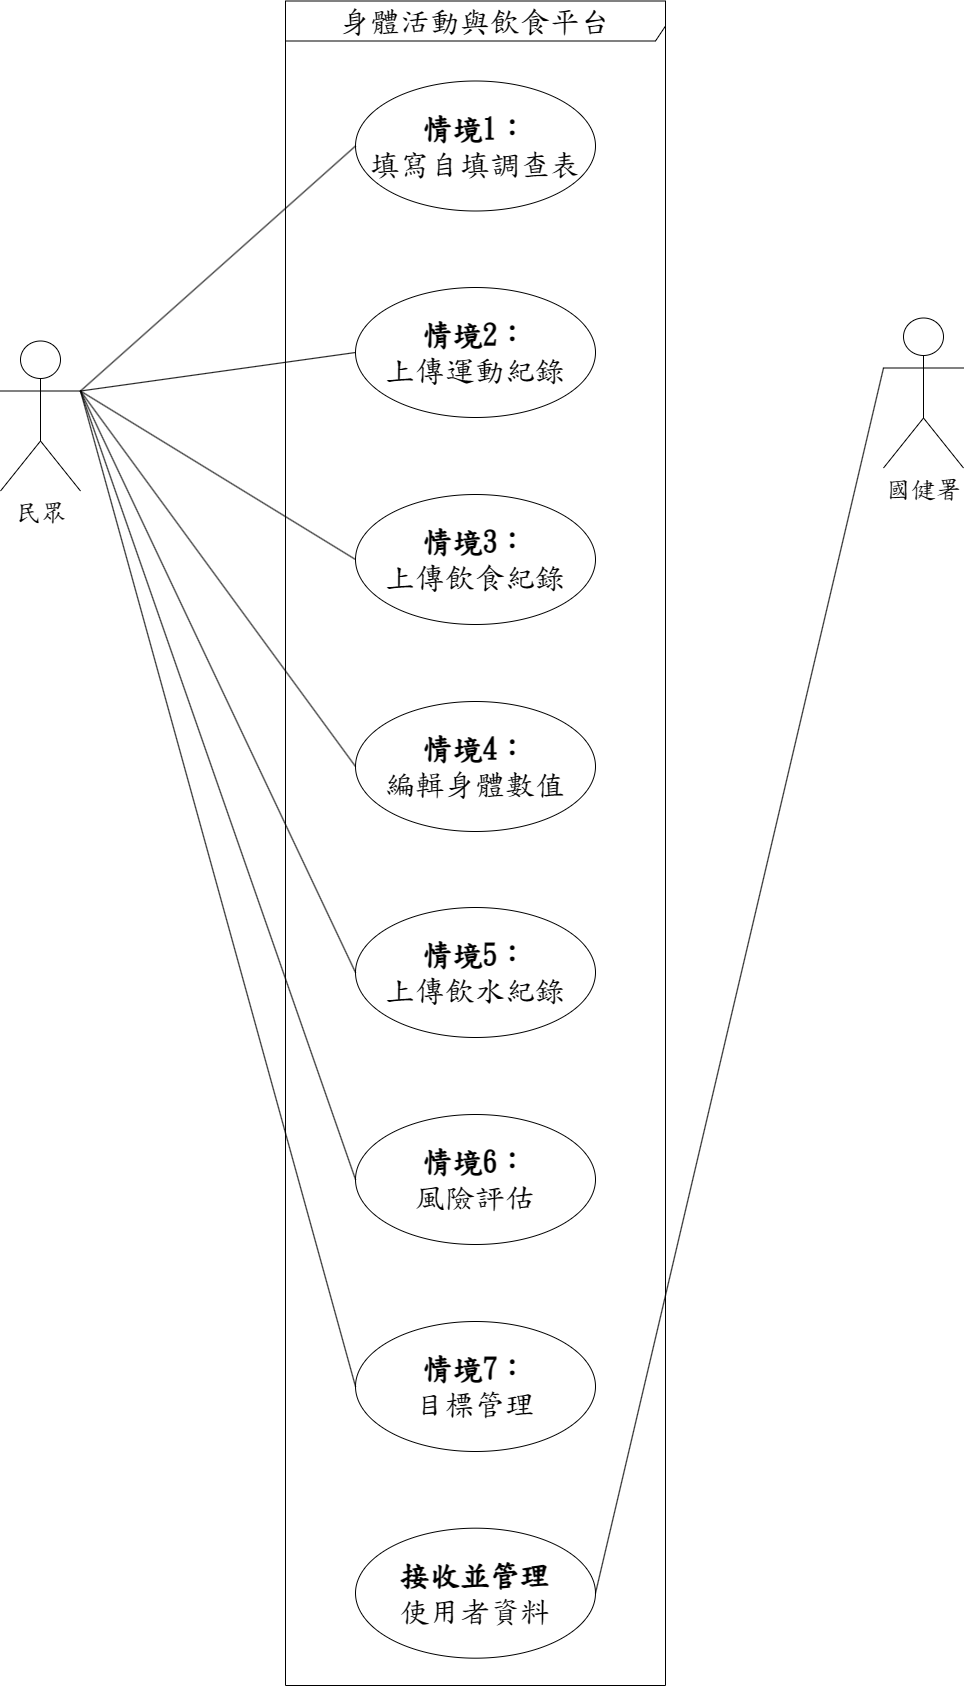

The diagram above was exported from draw.io. Its source (the exported page's mxGraphModel, read from the mxfile embedded in the PNG):
<mxGraphModel dx="3520" dy="1803" grid="1" gridSize="10" guides="1" tooltips="1" connect="1" arrows="1" fold="1" page="1" pageScale="1" pageWidth="827" pageHeight="1169" math="0" shadow="0">
  <root>
    <mxCell id="0" />
    <mxCell id="1" parent="0" />
    <mxCell id="2" value="&lt;span style=&quot;font-size: 30px;&quot;&gt;身體活動與飲食平台&lt;/span&gt;" style="shape=umlFrame;whiteSpace=wrap;html=1;width=380;height=40;fontFamily=標楷體;" vertex="1" parent="1">
      <mxGeometry x="7122" y="555.5" width="380" height="1684.5" as="geometry" />
    </mxCell>
    <mxCell id="3" style="rounded=0;orthogonalLoop=1;jettySize=auto;html=1;exitX=1;exitY=0.3333333333333333;exitDx=0;exitDy=0;exitPerimeter=0;strokeWidth=1;entryX=0;entryY=0.5;entryDx=0;entryDy=0;endArrow=none;endFill=0;fontFamily=標楷體;" edge="1" source="5" target="7" parent="1">
      <mxGeometry relative="1" as="geometry" />
    </mxCell>
    <mxCell id="4" style="rounded=0;orthogonalLoop=1;jettySize=auto;html=1;exitX=1;exitY=0.3333333333333333;exitDx=0;exitDy=0;exitPerimeter=0;entryX=0;entryY=0.5;entryDx=0;entryDy=0;endArrow=none;endFill=0;strokeWidth=1;fontFamily=標楷體;" edge="1" source="5" target="8" parent="1">
      <mxGeometry relative="1" as="geometry" />
    </mxCell>
    <mxCell id="5" value="&lt;span style=&quot;font-size: 25px;&quot;&gt;民眾&lt;/span&gt;" style="shape=umlActor;verticalLabelPosition=bottom;verticalAlign=top;html=1;fontFamily=標楷體;" vertex="1" parent="1">
      <mxGeometry x="6837" y="895.5" width="80" height="150" as="geometry" />
    </mxCell>
    <mxCell id="6" value="&lt;b&gt;情境1：&lt;/b&gt;&lt;br&gt;填寫自填調查表" style="ellipse;whiteSpace=wrap;html=1;fontSize=30;fontFamily=標楷體;" vertex="1" parent="1">
      <mxGeometry x="7192" y="635.5" width="240" height="130" as="geometry" />
    </mxCell>
    <mxCell id="7" value="&lt;b style=&quot;font-size: 30px;&quot;&gt;情境3：&lt;/b&gt;&lt;br style=&quot;font-size: 30px;&quot;&gt;&lt;span style=&quot;font-size: 30px;&quot;&gt;上傳飲食紀錄&lt;/span&gt;" style="ellipse;whiteSpace=wrap;html=1;fontSize=20;fontFamily=標楷體;" vertex="1" parent="1">
      <mxGeometry x="7192" y="1049" width="240" height="130" as="geometry" />
    </mxCell>
    <mxCell id="8" value="&lt;b style=&quot;font-size: 30px;&quot;&gt;情境2：&lt;/b&gt;&lt;br style=&quot;font-size: 30px;&quot;&gt;&lt;span style=&quot;font-size: 30px;&quot;&gt;上傳運動紀錄&lt;/span&gt;&lt;span style=&quot;font-size: 30px&quot;&gt;&lt;/span&gt;" style="ellipse;whiteSpace=wrap;html=1;fontSize=20;fontFamily=標楷體;" vertex="1" parent="1">
      <mxGeometry x="7192" y="842" width="240" height="130" as="geometry" />
    </mxCell>
    <mxCell id="9" value="&lt;span style=&quot;font-size: 25px;&quot;&gt;國健署&lt;/span&gt;" style="shape=umlActor;verticalLabelPosition=bottom;verticalAlign=top;html=1;fontFamily=標楷體;" vertex="1" parent="1">
      <mxGeometry x="7720" y="872.5" width="80" height="150" as="geometry" />
    </mxCell>
    <mxCell id="10" value="&lt;span style=&quot;font-size: 30px&quot;&gt;&lt;b&gt;接收並管理&lt;/b&gt;&lt;br&gt;使用者資料&lt;br&gt;&lt;/span&gt;" style="ellipse;whiteSpace=wrap;html=1;fontSize=20;fontFamily=標楷體;" vertex="1" parent="1">
      <mxGeometry x="7192" y="2082.68" width="240" height="130" as="geometry" />
    </mxCell>
    <mxCell id="11" style="rounded=0;orthogonalLoop=1;jettySize=auto;html=1;exitX=1;exitY=0.3333333333333333;exitDx=0;exitDy=0;exitPerimeter=0;entryX=0;entryY=0.5;entryDx=0;entryDy=0;endArrow=none;endFill=0;strokeWidth=1;fontFamily=標楷體;" edge="1" source="5" target="6" parent="1">
      <mxGeometry relative="1" as="geometry">
        <mxPoint x="7060" y="965" as="sourcePoint" />
        <mxPoint x="7340" y="940" as="targetPoint" />
      </mxGeometry>
    </mxCell>
    <mxCell id="12" value="&lt;b style=&quot;font-size: 30px;&quot;&gt;情境4：&lt;/b&gt;&lt;br style=&quot;font-size: 30px;&quot;&gt;&lt;span style=&quot;font-size: 30px;&quot;&gt;編輯身體數值&lt;/span&gt;" style="ellipse;whiteSpace=wrap;html=1;fontSize=20;fontFamily=標楷體;" vertex="1" parent="1">
      <mxGeometry x="7192" y="1256" width="240" height="130" as="geometry" />
    </mxCell>
    <mxCell id="13" value="&lt;b style=&quot;font-size: 30px;&quot;&gt;情境5：&lt;/b&gt;&lt;br style=&quot;font-size: 30px;&quot;&gt;&lt;span style=&quot;font-size: 30px;&quot;&gt;上傳飲水紀錄&lt;/span&gt;" style="ellipse;whiteSpace=wrap;html=1;fontSize=20;fontFamily=標楷體;" vertex="1" parent="1">
      <mxGeometry x="7192" y="1462" width="240" height="130" as="geometry" />
    </mxCell>
    <mxCell id="14" value="&lt;b style=&quot;font-size: 30px;&quot;&gt;情境6：&lt;/b&gt;&lt;br style=&quot;font-size: 30px;&quot;&gt;&lt;span style=&quot;font-size: 30px;&quot;&gt;風險評估&lt;/span&gt;" style="ellipse;whiteSpace=wrap;html=1;fontSize=20;fontFamily=標楷體;" vertex="1" parent="1">
      <mxGeometry x="7192" y="1669" width="240" height="130" as="geometry" />
    </mxCell>
    <mxCell id="15" value="&lt;b style=&quot;font-size: 30px;&quot;&gt;情境7：&lt;/b&gt;&lt;br style=&quot;font-size: 30px;&quot;&gt;&lt;span style=&quot;font-size: 30px;&quot;&gt;目標管理&lt;/span&gt;" style="ellipse;whiteSpace=wrap;html=1;fontSize=20;fontFamily=標楷體;" vertex="1" parent="1">
      <mxGeometry x="7192" y="1876" width="240" height="130" as="geometry" />
    </mxCell>
    <mxCell id="16" style="rounded=0;orthogonalLoop=1;jettySize=auto;html=1;exitX=1;exitY=0.3333333333333333;exitDx=0;exitDy=0;exitPerimeter=0;strokeWidth=1;entryX=0;entryY=0.5;entryDx=0;entryDy=0;endArrow=none;endFill=0;fontFamily=標楷體;" edge="1" source="5" target="12" parent="1">
      <mxGeometry relative="1" as="geometry">
        <mxPoint x="7090" y="1050" as="sourcePoint" />
        <mxPoint x="7365" y="1218" as="targetPoint" />
      </mxGeometry>
    </mxCell>
    <mxCell id="17" style="rounded=0;orthogonalLoop=1;jettySize=auto;html=1;exitX=1;exitY=0.3333333333333333;exitDx=0;exitDy=0;exitPerimeter=0;strokeWidth=1;entryX=0;entryY=0.5;entryDx=0;entryDy=0;endArrow=none;endFill=0;fontFamily=標楷體;" edge="1" source="5" target="13" parent="1">
      <mxGeometry relative="1" as="geometry">
        <mxPoint x="6910" y="1090" as="sourcePoint" />
        <mxPoint x="7185" y="1465" as="targetPoint" />
      </mxGeometry>
    </mxCell>
    <mxCell id="18" style="rounded=0;orthogonalLoop=1;jettySize=auto;html=1;exitX=1;exitY=0.3333333333333333;exitDx=0;exitDy=0;exitPerimeter=0;strokeWidth=1;entryX=0;entryY=0.5;entryDx=0;entryDy=0;endArrow=none;endFill=0;fontFamily=標楷體;" edge="1" source="5" target="14" parent="1">
      <mxGeometry relative="1" as="geometry">
        <mxPoint x="6990" y="1100" as="sourcePoint" />
        <mxPoint x="7265" y="1681" as="targetPoint" />
      </mxGeometry>
    </mxCell>
    <mxCell id="19" style="rounded=0;orthogonalLoop=1;jettySize=auto;html=1;exitX=1;exitY=0.3333333333333333;exitDx=0;exitDy=0;exitPerimeter=0;strokeWidth=1;entryX=0;entryY=0.5;entryDx=0;entryDy=0;endArrow=none;endFill=0;fontFamily=標楷體;" edge="1" source="5" target="15" parent="1">
      <mxGeometry relative="1" as="geometry">
        <mxPoint x="7190" y="1730" as="sourcePoint" />
        <mxPoint x="7465" y="2518" as="targetPoint" />
      </mxGeometry>
    </mxCell>
    <mxCell id="20" style="rounded=0;orthogonalLoop=1;jettySize=auto;html=1;exitX=0;exitY=0.3333333333333333;exitDx=0;exitDy=0;exitPerimeter=0;strokeWidth=1;entryX=1;entryY=0.5;entryDx=0;entryDy=0;endArrow=none;endFill=0;fontFamily=標楷體;" edge="1" source="9" target="10" parent="1">
      <mxGeometry relative="1" as="geometry">
        <mxPoint x="7770" y="1490" as="sourcePoint" />
        <mxPoint x="8045" y="2485" as="targetPoint" />
      </mxGeometry>
    </mxCell>
  </root>
</mxGraphModel>